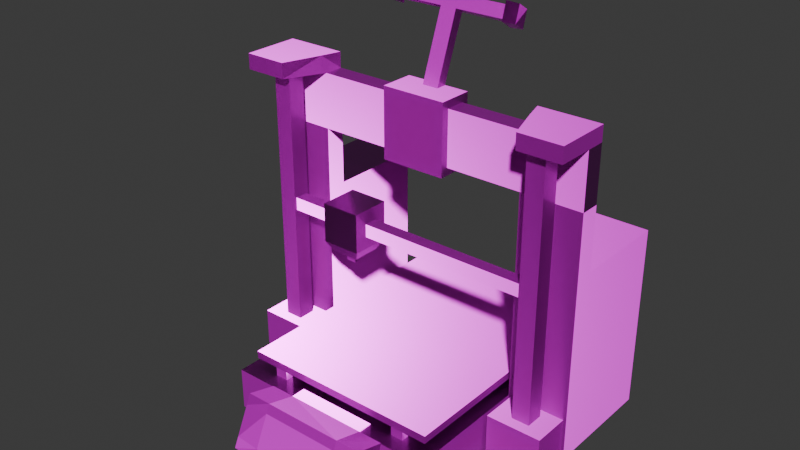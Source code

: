 # Source: 3d-printer-fdm.blend  (saved by Blender 5.0.119; exported with 4.5.12 LTS)
import bpy
from mathutils import Matrix  # noqa: F401  (used for matrix-valued properties, if any)

bpy.ops.wm.read_factory_settings(use_empty=True)
scene = bpy.context.scene
scene.name = 'Scene'

# ---- collections
col_collection = bpy.data.collections.new('Collection'); scene.collection.children.link(col_collection)

# ---- images (referenced by path relative to the original .blend; pixels are not part of the script)
import os
ASSET_DIR = os.environ.get("B2B_ASSET_DIR", "")  # directory of the original .blend (textures are referenced by path, not embedded)
HERE = os.path.dirname(os.path.abspath(__file__))  # packed textures are extracted next to this script under _unpacked/

def load_image(name, relpath, width, height, colorspace="sRGB"):
    """Load a texture the original file referenced (path relative to the .blend, or extracted next to this script)."""
    p = next((c for c in (os.path.join(HERE, relpath), os.path.join(ASSET_DIR, relpath)) if relpath and os.path.exists(c)), "")
    if p:
        img = bpy.data.images.load(p, check_existing=True)
        img.name = name
    else:  # same state as the original file: an image datablock whose file is absent (Cycles renders it pink)
        img = bpy.data.images.new(name, width, height)
        img.source = "FILE"
        img.filepath = "//" + (relpath or name)
    img.colorspace_settings.name = colorspace
    return img
img_3d_printer_fdm_worm_001_height_png = load_image('3d-printer-fdm_WORM.001_Height.png', 'textures/3d-printer-fdm/3d-printer-fdm_WORM.001_Height.png', 1024, 1024, 'Non-Color')
img_3d_printer_fdm_worm_001_basecolor_png = load_image('3d-printer-fdm_WORM.001_BaseColor.png', 'textures/3d-printer-fdm/3d-printer-fdm_WORM.001_BaseColor.png', 1024, 1024, 'sRGB')
img_3d_printer_fdm_worm_001_metallic_png = load_image('3d-printer-fdm_WORM.001_Metallic.png', 'textures/3d-printer-fdm/3d-printer-fdm_WORM.001_Metallic.png', 1024, 1024, 'Non-Color')
img_3d_printer_fdm_worm_001_roughness_png = load_image('3d-printer-fdm_WORM.001_Roughness.png', 'textures/3d-printer-fdm/3d-printer-fdm_WORM.001_Roughness.png', 1024, 1024, 'Non-Color')
img_3d_printer_fdm_worm_001_normal_png = load_image('3d-printer-fdm_WORM.001_Normal.png', 'textures/3d-printer-fdm/3d-printer-fdm_WORM.001_Normal.png', 1024, 1024, 'Non-Color')

# ---- materials (node trees are filled in below, after node groups)
mat_worm_001 = bpy.data.materials.new('WORM.001')
mat_worm_001.use_backface_culling_lightprobe_volume = False
mat_worm_001.use_transparent_shadow = False

# ---- material node trees
mat_worm_001.use_nodes = True; mat_worm_001.node_tree.nodes.clear()
_N = mat_worm_001.node_tree.nodes; _L = mat_worm_001.node_tree.links
n0 = _N.new('ShaderNodeBsdfPrincipled'); n0.name = 'Principled BSDF'; n0.location = (10, 300)
n0.distribution = 'GGX'
n0.subsurface_method = 'RANDOM_WALK_SKIN'
n0.inputs[3].default_value = 1.45
n0.inputs[27].default_value = (0.0, 0.0, 0.0, 1.0)
n0.inputs[28].default_value = 1.0
n1 = _N.new('ShaderNodeOutputMaterial'); n1.name = 'Material Output'; n1.location = (300, 300)
n2 = _N.new('ShaderNodeTexImage'); n2.name = 'Image Texture'; n2.location = (84, -876)
n2.label = 'Displacement'
n2.image = img_3d_printer_fdm_worm_001_height_png
n3 = _N.new('ShaderNodeDisplacement'); n3.name = 'Displacement'; n3.location = (110, -400)
n4 = _N.new('ShaderNodeTexImage'); n4.name = 'Image Texture.001'; n4.location = (84, -36)
n4.label = 'Base Color'
n4.image = img_3d_printer_fdm_worm_001_basecolor_png
n5 = _N.new('ShaderNodeTexImage'); n5.name = 'Image Texture.002'; n5.location = (84, -316)
n5.label = 'Metallic'
n5.image = img_3d_printer_fdm_worm_001_metallic_png
n6 = _N.new('ShaderNodeTexImage'); n6.name = 'Image Texture.003'; n6.location = (84, -596)
n6.label = 'Roughness'
n6.image = img_3d_printer_fdm_worm_001_roughness_png
n7 = _N.new('ShaderNodeTexImage'); n7.name = 'Image Texture.004'; n7.location = (84, -1156)
n7.label = 'Normal'
n7.image = img_3d_printer_fdm_worm_001_normal_png
n8 = _N.new('ShaderNodeNormalMap'); n8.name = 'Normal Map'; n8.location = (-240, -620)
n9 = _N.new('ShaderNodeMapping'); n9.name = 'Mapping'; n9.location = (229, -36)
n10 = _N.new('NodeReroute'); n10.name = 'Reroute'; n10.location = (34, -706)
n10.width = 14
n10.socket_idname = 'NodeSocketVector'
n11 = _N.new('ShaderNodeTexCoord'); n11.name = 'Texture Coordinate'; n11.location = (29, -36)
n12 = _N.new('NodeFrame'); n12.name = 'Frame'; n12.location = (-1269, 336)
n12.label = 'Mapping'
n12.width = 398
n13 = _N.new('NodeFrame'); n13.name = 'Frame.001'; n13.location = (-624, 536)
n13.label = 'Textures'
n13.width = 353
n2.parent = n13
n4.parent = n13
n5.parent = n13
n6.parent = n13
n7.parent = n13
n9.parent = n12
n10.parent = n13
n11.parent = n12
_L.new(n0.outputs[0], n1.inputs[0])
_L.new(n2.outputs[0], n3.inputs[0])
_L.new(n3.outputs[0], n1.inputs[2])
_L.new(n4.outputs[0], n0.inputs[0])
_L.new(n5.outputs[0], n0.inputs[1])
_L.new(n6.outputs[0], n0.inputs[2])
_L.new(n7.outputs[0], n8.inputs[1])
_L.new(n8.outputs[0], n0.inputs[5])
_L.new(n10.outputs[0], n4.inputs[0])
_L.new(n10.outputs[0], n5.inputs[0])
_L.new(n10.outputs[0], n6.inputs[0])
_L.new(n10.outputs[0], n2.inputs[0])
_L.new(n10.outputs[0], n7.inputs[0])
_L.new(n9.outputs[0], n10.inputs[0])
_L.new(n11.outputs[2], n9.inputs[0])
n1.is_active_output = True

# ---- world
world_world = bpy.data.worlds.new('World'); scene.world = world_world
world_world.use_nodes = True; world_world.node_tree.nodes.clear()
_N = world_world.node_tree.nodes; _L = world_world.node_tree.links
n0 = _N.new('ShaderNodeOutputWorld'); n0.name = 'World Output'; n0.location = (200, 100)
n1 = _N.new('ShaderNodeBackground'); n1.name = 'Background'; n1.location = (-200, 100)
n1.inputs[0].default_value = (0.05088, 0.05088, 0.05088, 1.0)
_L.new(n1.outputs[0], n0.inputs[0])
n0.is_active_output = True
world_world.color = (0.05088, 0.05088, 0.05088)
world_world.sun_shadow_jitter_overblur = 0.0

# ---- meshes
me_3d_printer_fdm_lod_1 = bpy.data.meshes.new('3d-Printer-FDM-LOD-1')
me_3d_printer_fdm_lod_1.from_pydata([(0.2767, 0.354, 0.1783), (0.2767, 0.354, 0.2147), (0.2469, 0.354, 0.1783), (0.2469, 0.354, 0.2147), (0.2767, -0.4566, 0.1783), (0.2469, -0.4566, 0.1783), (0.2767, -0.4566, 0.2147), (0.2469, -0.4566, 0.2147), (-0.2767, 0.354, 0.1783), (-0.2767, 0.354, 0.2147), (-0.2469, 0.354, 0.1783), (-0.2469, 0.354, 0.2147), (-0.2767, -0.4566, 0.1783), (-0.2469, -0.4566, 0.1783), (-0.2767, -0.4566, 0.2147), (-0.2469, -0.4566, 0.2147), (-0.2858, -0.4528, 0.1548), (-0.2858, -0.482, 0.1548), (-0.2378, -0.4528, 0.1548), (-0.2378, -0.482, 0.1548), (-0.2378, -0.482, 0.2279), (-0.2858, -0.482, 0.2279), (-0.2858, -0.4528, 0.2279), (-0.2378, -0.4528, 0.2279), (-0.2858, 0.3506, 0.2279), (-0.2858, 0.3812, 0.2279), (-0.2378, 0.3812, 0.2279), (-0.2858, 0.3812, 0.1548), (-0.2378, 0.3812, 0.1548), (-0.2378, 0.3506, 0.2279), (-0.2858, 0.3506, 0.1548), (-0.2378, 0.3506, 0.1548), (0.2858, 0.3506, 0.2279), (0.2858, 0.3812, 0.2279), (0.2378, 0.3812, 0.2279), (0.2858, 0.3812, 0.1548), (0.2378, 0.3812, 0.1548), (0.2378, 0.3506, 0.2279), (0.2858, 0.3506, 0.1548), (0.2378, 0.3506, 0.1548), (0.2858, -0.4528, 0.1548), (0.2858, -0.482, 0.1548), (0.2378, -0.4528, 0.1548), (0.2378, -0.482, 0.1548), (0.2378, -0.482, 0.2279), (0.2858, -0.482, 0.2279), (0.2858, -0.4528, 0.2279), (0.2378, -0.4528, 0.2279), (0.4062, 0.3847, 0.03676), (0.4062, 0.3847, 0.7295), (0.6371, 0.01525, 0.03676), (0.6371, 0.3847, 0.03676), (0.6371, 0.3847, 0.7295), (0.4062, 0.01525, 0.03676), (0.4062, 0.01525, 0.7295), (0.6371, 0.01525, 0.7295), (0.4062, -0.05855, 0.03676), (0.4062, -0.05855, 0.7295), (0.6371, -0.05855, 0.03676), (0.6371, -0.05855, 0.7295), (0.4062, 0.01525, 1.226), (0.6371, 0.01525, 1.226), (0.4276, -0.05767, 1.226), (0.6371, -0.05767, 1.226), (0.6371, 0.01525, 1.168), (0.6371, -0.05855, 1.168), (0.4062, -0.05855, 1.168), (0.4062, 0.01525, 1.168), (0.4755, -0.1999, 1.226), (0.6371, -0.1999, 1.226), (0.6371, -0.1999, 1.168), (0.4755, -0.1999, 1.168), (0.6371, -0.05855, 0.9628), (0.4062, -0.05855, 0.9628), (0.4062, 0.01525, 0.9628), (0.6371, 0.01525, 0.9628), (-0.2152, 0.1397, 1.466), (-0.2152, 0.1059, 1.486), (-0.2152, 0.1256, 1.422), (-0.2152, 0.09176, 1.442), (-0.03042, 0.1397, 1.466), (-0.03042, 0.1059, 1.486), (-0.03042, 0.1256, 1.422), (-0.03042, 0.09176, 1.442), (-0.03042, 0.03585, 1.181), (-0.03042, -0.003226, 1.181), (-0.1219, -0.05855, 1.168), (-0.1219, 0.01525, 1.168), (-0.1219, -0.05855, 0.9628), (-0.1219, 0.01525, 0.9628), (-0.6371, 0.01525, 0.9628), (-0.4062, 0.01525, 0.9628), (-0.4062, -0.05855, 0.9628), (-0.6371, -0.05855, 0.9628), (-0.4755, -0.1999, 1.168), (-0.6371, -0.1999, 1.168), (-0.6371, -0.1999, 1.226), (-0.4755, -0.1999, 1.226), (-0.4062, 0.01525, 1.168), (-0.4062, -0.05855, 1.168), (-0.3782, -0.482, 0.2279), (-0.3782, 0.4309, 0.2279), (0.3782, -0.482, 0.2279), (0.3782, 0.4309, 0.2279), (-0.3782, -0.482, 0.2567), (-0.3782, 0.4309, 0.2567), (0.3782, -0.482, 0.2567), (0.3782, 0.4309, 0.2567), (0.1219, 0.01525, 0.9628), (0.1219, -0.05855, 0.9628), (0.1219, 0.01525, 1.168), (0.1219, -0.05855, 1.168), (-0.6371, -0.05855, 1.168), (-0.6371, 0.01525, 1.168), (-0.6371, -0.05767, 1.226), (-0.4276, -0.05767, 1.226), (-0.6371, 0.01525, 1.226), (-0.4062, 0.01525, 1.226), (-0.6371, -0.05855, 0.7295), (-0.6371, -0.05855, 0.03676), (0.03042, -0.003226, 1.181), (0.03042, 0.03585, 1.181), (-0.4062, -0.05855, 0.7295), (-0.4062, -0.05855, 0.03676), (0.03042, 0.09176, 1.442), (0.03042, 0.1256, 1.422), (-0.6371, 0.01525, 0.7295), (-0.4062, 0.01525, 0.7295), (0.03042, 0.1059, 1.486), (0.03042, 0.1397, 1.466), (-0.4062, 0.01525, 0.03676), (-0.6371, 0.3847, 0.7295), (0.2152, 0.09176, 1.442), (0.2152, 0.1256, 1.422), (0.2152, 0.1059, 1.486), (0.2152, 0.1397, 1.466), (-0.6371, 0.3847, 0.03676), (-0.6371, 0.01525, 0.03676), (-0.4062, 0.3847, 0.7295), (-0.4062, 0.3847, 0.03676), (-0.2152, 0.08314, 1.436), (-0.2152, 0.1289, 1.407), (-0.2152, 0.1025, 1.501), (-0.2152, 0.1483, 1.472), (-0.265, 0.08466, 1.437), (-0.2652, 0.1283, 1.41), (-0.2652, 0.1032, 1.498), (-0.265, 0.1468, 1.471), (0.2152, 0.08314, 1.436), (0.2152, 0.1289, 1.407), (0.2152, 0.1025, 1.501), (0.2152, 0.1483, 1.472), (0.2652, 0.1032, 1.498), (0.265, 0.08466, 1.437), (0.2652, 0.1283, 1.41), (0.265, 0.1468, 1.471), (-0.2451, -0.6122, 0.04186), (-0.2451, -0.5585, 0.1569), (0.2451, -0.5585, 0.1569), (0.2451, -0.6122, 0.04186), (0.1521, -0.539, 0.1988), (-0.1521, -0.539, 0.1988), (-0.2451, -0.539, 0.1988), (0.2451, -0.539, 0.1988), (0.1521, -0.6317, 0.0), (-0.1521, -0.6317, 0.0), (-0.2451, -0.6317, 0.0), (0.2451, -0.6317, 0.0), (0.1521, -0.6628, 0.1953), (0.1521, -0.7165, 0.08027), (-0.1521, -0.6628, 0.1953), (-0.1521, -0.7165, 0.08027), (-0.2451, -0.714, 0.08566), (-0.2451, -0.6653, 0.19), (0.2451, -0.714, 0.08566), (0.2451, -0.6653, 0.19), (0.1521, -0.6477, 0.2279), (-0.1521, -0.6477, 0.2279), (-0.2451, -0.6477, 0.2279), (0.2451, -0.6477, 0.2279), (0.1521, -0.7317, 0.04773), (-0.1521, -0.7317, 0.04773), (-0.2451, -0.7317, 0.04773), (0.2451, -0.7317, 0.04773), (0.319, -0.5363, 0.0008372), (0.319, -0.5363, 0.05084), (0.319, -0.4863, 0.0008372), (0.319, -0.4863, 0.05084), (0.369, -0.5363, 0.0008372), (0.369, -0.5363, 0.05084), (0.369, -0.4863, 0.0008372), (0.369, -0.4863, 0.05084), (-0.319, -0.5363, 0.0008372), (-0.319, -0.5363, 0.05084), (-0.319, -0.4863, 0.0008372), (-0.319, -0.4863, 0.05084), (-0.369, -0.5363, 0.0008372), (-0.369, -0.5363, 0.05084), (-0.369, -0.4863, 0.0008372), (-0.369, -0.4863, 0.05084), (0.319, 0.4274, 0.0008372), (0.319, 0.4274, 0.05084), (0.319, 0.3774, 0.0008372), (0.319, 0.3774, 0.05084), (0.369, 0.4274, 0.0008372), (0.369, 0.4274, 0.05084), (0.369, 0.3774, 0.0008372), (0.369, 0.3774, 0.05084), (-0.319, 0.4274, 0.0008372), (-0.319, 0.4274, 0.05084), (-0.319, 0.3774, 0.0008372), (-0.319, 0.3774, 0.05084), (-0.369, 0.4274, 0.0008372), (-0.369, 0.4274, 0.05084), (-0.369, 0.3774, 0.0008372), (-0.369, 0.3774, 0.05084), (0.4062, -0.539, 0.03676), (-0.4062, -0.539, 0.1949), (0.4062, -0.539, 0.1949), (-0.4062, 0.4309, 0.03676), (0.4062, 0.4309, 0.03676), (-0.4062, 0.4309, 0.1949), (0.4062, 0.4309, 0.1949), (-0.4062, -0.539, 0.03676), (0.1521, -0.485, 0.1988), (-0.1521, -0.485, 0.1988), (0.1521, -0.485, 0.0), (-0.1521, -0.485, 0.0), (-0.5554, -0.1575, 0.1669), (-0.5554, -0.1575, 1.187), (-0.5554, -0.08996, 0.1669), (-0.5554, -0.08996, 1.187), (-0.4879, -0.1575, 0.1669), (-0.4879, -0.1575, 1.187), (-0.4879, -0.08996, 0.1669), (-0.4879, -0.08996, 1.187), (0.5554, -0.1575, 0.1669), (0.5554, -0.1575, 1.187), (0.5554, -0.08996, 0.1669), (0.5554, -0.08996, 1.187), (0.4879, -0.1575, 0.1669), (0.4879, -0.1575, 1.187), (0.4879, -0.08996, 0.1669), (0.4879, -0.08996, 1.187), (-0.4976, -0.1485, 0.6519), (0.4976, -0.1485, 0.6519), (-0.4976, -0.09894, 0.6519), (0.4976, -0.09894, 0.6519), (-0.4976, -0.1485, 0.7015), (0.4976, -0.1485, 0.7015), (-0.4976, -0.09894, 0.7015), (0.4976, -0.09894, 0.7015), (-0.3029, -0.1976, 0.606), (-0.3029, -0.1976, 0.7538), (-0.3029, -0.04983, 0.606), (-0.3029, -0.04983, 0.7538), (-0.1551, -0.1976, 0.606), (-0.1551, -0.1976, 0.7538), (-0.1551, -0.04983, 0.606), (-0.1551, -0.04983, 0.7538), (-0.2479, -0.1016, 0.57), (-0.2479, -0.1459, 0.57), (-0.2101, -0.1016, 0.57), (-0.2101, -0.1459, 0.57), (-0.2807, -0.072, 0.5665), (-0.2807, -0.1755, 0.5665), (-0.1772, -0.072, 0.5665), (-0.1772, -0.1755, 0.5665), (-0.2479, -0.1016, 0.5307), (-0.2479, -0.1459, 0.5307), (-0.2101, -0.1016, 0.5307), (-0.2101, -0.1459, 0.5307), (0.6256, -0.1999, 0.04946), (0.4177, -0.1999, 0.04946), (0.4177, -0.1999, 0.1949), (0.6256, -0.1999, 0.1949), (0.4177, 0.01525, 0.04946), (0.6256, 0.01525, 0.04946), (0.6256, 0.01525, 0.1949), (0.4177, 0.01525, 0.1949), (0.1521, -0.5699, 0.1325), (0.1521, -0.6008, 0.06626), (-0.1521, -0.5699, 0.1325), (-0.1521, -0.6008, 0.06626), (0.1521, -0.485, 0.1325), (0.1521, -0.485, 0.06626), (-0.1521, -0.485, 0.1325), (-0.1521, -0.485, 0.06626), (-0.6256, -0.1999, 0.04946), (-0.4177, -0.1999, 0.04946), (-0.4177, -0.1999, 0.1949), (-0.6256, -0.1999, 0.1949), (-0.4177, 0.01525, 0.04946), (-0.6256, 0.01525, 0.04946), (-0.6256, 0.01525, 0.1949), (-0.4177, 0.01525, 0.1949), (-0.1219, -0.08683, 1.197), (0.1219, -0.08683, 1.197), (-0.1219, 0.04353, 0.9345), (0.1219, 0.04353, 0.9345), (0.1219, -0.08683, 0.9345), (-0.1219, -0.08683, 0.9345), (-0.1219, 0.04353, 1.197), (0.1219, 0.04353, 1.197)], [], [(0, 1, 6, 4), (3, 7, 6, 1), (3, 2, 5, 7), (2, 0, 4, 5), (8, 12, 14, 9), (11, 9, 14, 15), (11, 15, 13, 10), (10, 13, 12, 8), (18, 19, 17, 16), (23, 20, 19, 18), (16, 17, 21, 22), (22, 23, 18, 16), (27, 30, 24, 25), (26, 29, 31, 28), (28, 31, 30, 27), (24, 30, 31, 29), (35, 33, 32, 38), (34, 36, 39, 37), (36, 35, 38, 39), (32, 37, 39, 38), (42, 40, 41, 43), (47, 42, 43, 44), (40, 46, 45, 41), (46, 40, 42, 47), (43, 41, 45, 44), (19, 20, 21, 17), (36, 34, 33, 35), (28, 27, 25, 26), (61, 60, 62, 63), (51, 52, 55, 50), (48, 49, 52, 51), (48, 51, 50, 53), (50, 55, 59, 58), (279, 274, 275, 278), (65, 70, 71, 66), (58, 56, 53, 50), (274, 273, 272, 275), (273, 276, 277, 272), (73, 72, 65, 66), (54, 53, 56, 57), (277, 278, 275, 272), (74, 67, 64, 75), (279, 276, 273, 274), (65, 64, 61, 63), (55, 54, 74, 75), (62, 66, 71, 68), (67, 66, 62, 60), (63, 62, 68, 69), (70, 69, 68, 71), (57, 59, 72, 73), (72, 75, 64, 65), (65, 63, 69, 70), (59, 55, 75, 72), (54, 57, 73, 74), (64, 67, 60, 61), (129, 80, 81, 128), (124, 128, 81, 83), (131, 126, 127, 138), (138, 127, 130, 139), (83, 79, 78, 82), (81, 77, 79, 83), (80, 76, 77, 81), (125, 82, 80, 129), (82, 78, 76, 80), (121, 84, 82, 125), (66, 99, 92, 73), (74, 91, 98, 67), (56, 58, 59, 57), (100, 101, 103, 102), (100, 104, 105, 101), (104, 100, 102, 106), (105, 107, 103, 101), (106, 102, 103, 107), (107, 105, 104, 106), (73, 92, 91, 74), (123, 122, 118, 119), (66, 67, 98, 99), (113, 116, 117, 98), (127, 91, 92, 122), (118, 93, 90, 126), (121, 125, 124, 120), (112, 95, 96, 114), (93, 112, 113, 90), (125, 129, 135, 133), (122, 92, 93, 118), (95, 94, 97, 96), (120, 124, 83, 85), (114, 96, 97, 115), (98, 117, 115, 99), (115, 97, 94, 99), (129, 128, 134, 135), (128, 124, 132, 134), (124, 125, 133, 132), (126, 90, 91, 127), (112, 114, 116, 113), (91, 90, 113, 98), (141, 143, 142, 140), (143, 141, 145, 147), (145, 144, 146, 147), (142, 143, 147, 146), (140, 142, 146, 144), (141, 140, 144, 145), (149, 148, 150, 151), (150, 148, 153, 152), (153, 154, 155, 152), (151, 150, 152, 155), (149, 151, 155, 154), (148, 149, 154, 153), (49, 48, 53, 54), (127, 122, 123, 130), (157, 173, 178, 162), (159, 174, 183, 167), (161, 177, 176, 160), (163, 179, 175, 158), (156, 172, 173, 157), (164, 180, 181, 165), (158, 175, 174, 159), (166, 182, 172, 156), (168, 176, 177, 170), (171, 181, 180, 169), (161, 160, 224, 225), (169, 168, 170, 171), (184, 185, 187, 186), (186, 187, 191, 190), (190, 191, 189, 188), (188, 189, 185, 184), (186, 190, 188, 184), (191, 187, 185, 189), (192, 194, 195, 193), (194, 198, 199, 195), (198, 196, 197, 199), (196, 192, 193, 197), (194, 192, 196, 198), (199, 197, 193, 195), (200, 202, 203, 201), (202, 206, 207, 203), (206, 204, 205, 207), (204, 200, 201, 205), (202, 200, 204, 206), (207, 205, 201, 203), (208, 209, 211, 210), (210, 211, 215, 214), (214, 215, 213, 212), (212, 213, 209, 208), (210, 214, 212, 208), (215, 211, 209, 213), (223, 216, 218, 217), (219, 223, 217, 221), (220, 219, 221, 222), (216, 220, 222, 218), (217, 218, 222, 221), (223, 219, 220, 216), (287, 285, 226, 227), (164, 165, 227, 226), (281, 164, 226, 285), (282, 161, 225, 286), (228, 229, 231, 230), (230, 231, 235, 234), (234, 235, 233, 232), (232, 233, 229, 228), (236, 238, 239, 237), (238, 242, 243, 239), (242, 240, 241, 243), (240, 236, 237, 241), (244, 246, 247, 245), (246, 250, 251, 247), (250, 248, 249, 251), (248, 244, 245, 249), (252, 253, 255, 254), (254, 255, 259, 258), (258, 259, 257, 256), (256, 257, 253, 252), (252, 254, 264, 265), (259, 255, 253, 257), (262, 263, 271, 270), (258, 256, 267, 266), (256, 252, 265, 267), (254, 258, 266, 264), (264, 266, 267, 265), (268, 270, 271, 269), (261, 260, 268, 269), (263, 261, 269, 271), (260, 262, 270, 268), (52, 49, 54, 55), (92, 99, 112, 93), (84, 85, 83, 82), (119, 137, 130, 123), (112, 99, 94, 95), (137, 119, 118, 126), (139, 130, 137, 136), (139, 136, 131, 138), (136, 137, 126, 131), (116, 114, 115, 117), (174, 169, 180, 183), (168, 169, 174, 175), (168, 175, 179, 176), (176, 179, 163, 160), (177, 178, 173, 170), (170, 173, 172, 171), (182, 181, 171, 172), (165, 181, 182, 166), (177, 161, 162, 178), (183, 180, 164, 167), (165, 283, 287, 227), (283, 282, 286, 287), (160, 280, 284, 224), (280, 281, 285, 284), (225, 224, 284, 286), (286, 284, 285, 287), (167, 164, 281, 159), (159, 281, 280, 158), (158, 280, 160, 163), (166, 156, 283, 165), (156, 157, 282, 283), (157, 162, 161, 282), (295, 294, 291, 290), (290, 291, 288, 289), (289, 288, 293, 292), (293, 288, 291, 294), (295, 290, 289, 292), (300, 301, 298, 299), (297, 303, 302, 296), (297, 296, 301, 300), (299, 298, 302, 303), (89, 87, 302, 298), (87, 86, 296, 302), (111, 110, 303, 297), (88, 89, 298, 301), (109, 111, 297, 300), (110, 108, 299, 303), (86, 88, 301, 296), (108, 109, 300, 299)])
_uv = me_3d_printer_fdm_lod_1.uv_layers.new(name='UVMap')
_uv.uv.foreach_set('vector', [0.6278, 0.3685, 0.6205, 0.3685, 0.6205, 0.2058, 0.6278, 0.2058, 0.6643, 0.5418, 0.6643, 0.3791, 0.6703, 0.3791, 0.6703, 0.5418, 0.6643, 0.5418, 0.657, 0.5418, 0.657, 0.3791, 0.6643, 0.3791, 0.6338, 0.3685, 0.6278, 0.3685, 0.6278, 0.2058, 0.6338, 0.2058, 0.691, 0.5418, 0.691, 0.3791, 0.6983, 0.3791, 0.6983, 0.5418, 0.677, 0.5418, 0.671, 0.5418, 0.671, 0.3791, 0.677, 0.3791, 0.677, 0.5418, 0.677, 0.3791, 0.6843, 0.3791, 0.6843, 0.5418, 0.685, 0.5418, 0.685, 0.3791, 0.691, 0.3791, 0.691, 0.5418, 0.2797, 0.7119, 0.2851, 0.7089, 0.2932, 0.7127, 0.288, 0.7162, 0.2789, 0.6967, 0.285, 0.6964, 0.2851, 0.7089, 0.2797, 0.7119, 0.288, 0.7162, 0.2932, 0.7127, 0.2966, 0.7284, 0.2904, 0.7298, 0.2904, 0.7298, 0.2776, 0.7298, 0.2797, 0.7119, 0.288, 0.7162, 0.5911, 0.7281, 0.5865, 0.7241, 0.5884, 0.7105, 0.5962, 0.7124, 0.5836, 0.7446, 0.5759, 0.7441, 0.5786, 0.7283, 0.5832, 0.732, 0.5832, 0.732, 0.5786, 0.7283, 0.5865, 0.7241, 0.5911, 0.7281, 0.5884, 0.7105, 0.5865, 0.7241, 0.5786, 0.7283, 0.5759, 0.711, 0.7283, 0.1136, 0.7232, 0.09784, 0.731, 0.096, 0.7328, 0.1095, 0.7358, 0.1301, 0.7361, 0.1175, 0.7408, 0.1138, 0.7434, 0.1296, 0.7361, 0.1175, 0.7283, 0.1136, 0.7328, 0.1095, 0.7408, 0.1138, 0.731, 0.096, 0.7434, 0.0965, 0.7408, 0.1138, 0.7328, 0.1095, 0.731, 0.5466, 0.7393, 0.5424, 0.7446, 0.5458, 0.7364, 0.5496, 0.7302, 0.5618, 0.731, 0.5466, 0.7364, 0.5496, 0.7363, 0.5621, 0.7393, 0.5424, 0.7417, 0.5288, 0.7479, 0.5301, 0.7446, 0.5458, 0.7417, 0.5288, 0.7393, 0.5424, 0.731, 0.5466, 0.7289, 0.5288, 0.7364, 0.5496, 0.7446, 0.5458, 0.7462, 0.561, 0.7363, 0.5621, 0.2851, 0.7089, 0.285, 0.6964, 0.2949, 0.6975, 0.2932, 0.7127, 0.7361, 0.1175, 0.7358, 0.1301, 0.726, 0.1286, 0.7283, 0.1136, 0.5832, 0.732, 0.5911, 0.7281, 0.5934, 0.7431, 0.5836, 0.7446, 0.7532, 0.0836, 0.7068, 0.08359, 0.7111, 0.06896, 0.7532, 0.06896, 0.1394, 0.1862, 0.1394, 0.04718, 0.2136, 0.04718, 0.2136, 0.1862, 0.1394, 0.2326, 0.000365, 0.2326, 0.000365, 0.1862, 0.1394, 0.1862, 0.1394, 0.2326, 0.1394, 0.1862, 0.2136, 0.1862, 0.2136, 0.2326, 0.2136, 0.1862, 0.2136, 0.04718, 0.2284, 0.04718, 0.2284, 0.1862, 0.699, 0.528, 0.699, 0.4848, 0.7407, 0.4848, 0.7407, 0.528, 0.7531, 0.0003649, 0.7531, 0.02874, 0.7207, 0.02875, 0.7068, 0.0003752, 0.2284, 0.1862, 0.2284, 0.2326, 0.2136, 0.2326, 0.2136, 0.1862, 0.4521, 0.6398, 0.4521, 0.669, 0.4104, 0.669, 0.4104, 0.6398, 0.4521, 0.669, 0.4521, 0.7122, 0.4104, 0.7122, 0.4104, 0.669, 0.4564, 0.4255, 0.4564, 0.3791, 0.4977, 0.3791, 0.4977, 0.4255, 0.2136, 0.3716, 0.2136, 0.2326, 0.2284, 0.2326, 0.2284, 0.3716, 0.7033, 0.6724, 0.7325, 0.6724, 0.7325, 0.7155, 0.7033, 0.7155, 0.5538, 0.4255, 0.5125, 0.4255, 0.5125, 0.3791, 0.5538, 0.3791, 0.7325, 0.6277, 0.7033, 0.6277, 0.7033, 0.5845, 0.7325, 0.5845, 0.7648, 0.06879, 0.7648, 0.0836, 0.7532, 0.0836, 0.7532, 0.06896, 0.6006, 0.3791, 0.6006, 0.4255, 0.5538, 0.4255, 0.5538, 0.3791, 0.7111, 0.06896, 0.699, 0.06645, 0.7096, 0.03671, 0.7207, 0.04042, 0.6955, 0.08084, 0.699, 0.06645, 0.7111, 0.06896, 0.7068, 0.08359, 0.7532, 0.06896, 0.7111, 0.06896, 0.7207, 0.04042, 0.7532, 0.04041, 0.7531, 0.02874, 0.7532, 0.04041, 0.7207, 0.04042, 0.7207, 0.02875, 0.6484, 0.326, 0.6947, 0.326, 0.6947, 0.3728, 0.6484, 0.3728, 0.7076, 0.096, 0.7224, 0.096, 0.7224, 0.1373, 0.7076, 0.1373, 0.7648, 0.06879, 0.7532, 0.06896, 0.7532, 0.04041, 0.7648, 0.04041, 0.2284, 0.04718, 0.2136, 0.04718, 0.2136, 0.0003649, 0.2284, 0.0003649, 0.2136, 0.3716, 0.2284, 0.3716, 0.2284, 0.4185, 0.2136, 0.4185, 0.7532, 0.09527, 0.7068, 0.09526, 0.7068, 0.08359, 0.7532, 0.0836, 0.5088, 0.6949, 0.4989, 0.702, 0.4943, 0.6956, 0.5043, 0.6885, 0.4989, 0.681, 0.5043, 0.6885, 0.4943, 0.6956, 0.4889, 0.6881, 0.2755, 0.6594, 0.2755, 0.7335, 0.2291, 0.7335, 0.2291, 0.6594, 0.1394, 0.6284, 0.2136, 0.6284, 0.2136, 0.7674, 0.1394, 0.7674, 0.7069, 0.1516, 0.7033, 0.1885, 0.6955, 0.1878, 0.6991, 0.1509, 0.4943, 0.6956, 0.4642, 0.7172, 0.4588, 0.7097, 0.4889, 0.6881, 0.4989, 0.702, 0.4688, 0.7236, 0.4642, 0.7172, 0.4943, 0.6956, 0.5142, 0.7024, 0.5043, 0.7095, 0.4989, 0.702, 0.5088, 0.6949, 0.5043, 0.7095, 0.4742, 0.7311, 0.4688, 0.7236, 0.4989, 0.702, 0.5444, 0.7445, 0.5344, 0.7516, 0.5043, 0.7095, 0.5142, 0.7024, 0.4977, 0.4255, 0.4977, 0.5885, 0.4564, 0.5885, 0.4564, 0.4255, 0.5538, 0.4255, 0.5538, 0.5885, 0.5125, 0.5885, 0.5125, 0.4255, 0.6484, 0.187, 0.6947, 0.187, 0.6947, 0.326, 0.6484, 0.326, 0.4622, 0.1836, 0.4622, 0.000365, 0.614, 0.000365, 0.614, 0.1836, 0.4564, 0.1894, 0.4622, 0.1894, 0.4622, 0.3726, 0.4564, 0.3726, 0.4622, 0.1894, 0.4622, 0.1836, 0.614, 0.1836, 0.614, 0.1894, 0.4622, 0.3726, 0.614, 0.3726, 0.614, 0.3784, 0.4622, 0.3784, 0.614, 0.1894, 0.6198, 0.1894, 0.6198, 0.3726, 0.614, 0.3726, 0.614, 0.3726, 0.4622, 0.3726, 0.4622, 0.1894, 0.614, 0.1894, 0.2284, 0.4185, 0.2284, 0.5815, 0.2136, 0.5815, 0.2136, 0.4185, 0.6947, 0.000365, 0.6947, 0.1394, 0.6484, 0.1394, 0.6484, 0.000365, 0.4977, 0.4255, 0.5125, 0.4255, 0.5125, 0.5885, 0.4977, 0.5885, 0.6462, 0.3454, 0.6345, 0.3454, 0.6345, 0.299, 0.6462, 0.299, 0.2136, 0.6284, 0.2136, 0.5815, 0.2284, 0.5815, 0.2284, 0.6284, 0.2284, 0.9528, 0.2284, 0.9996, 0.2136, 0.9996, 0.2136, 0.9528, 0.646, 0.209, 0.6424, 0.2606, 0.6345, 0.2614, 0.6388, 0.2058, 0.6955, 0.2577, 0.6955, 0.2293, 0.7072, 0.2293, 0.7071, 0.2579, 0.2924, 0.6544, 0.2924, 0.6957, 0.2776, 0.6957, 0.2776, 0.6544, 0.5142, 0.7024, 0.5088, 0.6949, 0.539, 0.6733, 0.5444, 0.6808, 0.6947, 0.1394, 0.6947, 0.1862, 0.6484, 0.1862, 0.6484, 0.1394, 0.7072, 0.2176, 0.7396, 0.2177, 0.7396, 0.2293, 0.7072, 0.2293, 0.4664, 0.6356, 0.4989, 0.681, 0.4889, 0.6881, 0.4564, 0.6427, 0.7071, 0.2579, 0.7072, 0.2293, 0.7396, 0.2293, 0.7492, 0.2579, 0.7648, 0.2698, 0.7535, 0.2725, 0.7492, 0.2579, 0.7613, 0.2554, 0.7492, 0.2579, 0.7396, 0.2293, 0.7507, 0.2256, 0.7613, 0.2554, 0.5088, 0.6949, 0.5043, 0.6885, 0.5344, 0.6669, 0.539, 0.6733, 0.5043, 0.6885, 0.4989, 0.681, 0.529, 0.6594, 0.5344, 0.6669, 0.6345, 0.2614, 0.6424, 0.2606, 0.646, 0.2975, 0.6382, 0.2983, 0.6006, 0.6349, 0.5538, 0.6349, 0.5538, 0.5885, 0.6006, 0.5885, 0.6955, 0.2577, 0.7071, 0.2579, 0.7071, 0.2725, 0.6955, 0.2725, 0.5538, 0.5885, 0.5538, 0.6349, 0.5125, 0.6349, 0.5125, 0.5885, 0.7429, 0.3994, 0.7416, 0.4125, 0.7372, 0.4009, 0.7402, 0.3987, 0.7416, 0.4125, 0.7429, 0.3994, 0.7517, 0.3898, 0.7561, 0.4086, 0.7517, 0.3898, 0.7394, 0.3938, 0.7252, 0.3953, 0.7324, 0.3791, 0.7372, 0.4009, 0.7416, 0.4125, 0.7252, 0.4122, 0.7252, 0.3953, 0.7402, 0.3987, 0.7372, 0.4009, 0.7252, 0.3953, 0.7394, 0.3938, 0.7429, 0.3994, 0.7402, 0.3987, 0.7394, 0.3938, 0.7517, 0.3898, 0.721, 0.7293, 0.7183, 0.73, 0.7152, 0.7278, 0.7197, 0.7163, 0.7152, 0.7278, 0.7183, 0.73, 0.7175, 0.735, 0.7033, 0.7334, 0.7175, 0.735, 0.7298, 0.739, 0.7105, 0.7496, 0.7033, 0.7334, 0.7197, 0.7163, 0.7152, 0.7278, 0.7033, 0.7334, 0.7033, 0.7166, 0.721, 0.7293, 0.7197, 0.7163, 0.7342, 0.7201, 0.7298, 0.739, 0.7183, 0.73, 0.721, 0.7293, 0.7298, 0.739, 0.7175, 0.735, 0.1394, 0.3716, 0.1394, 0.2326, 0.2136, 0.2326, 0.2136, 0.3716, 0.2136, 0.6284, 0.2284, 0.6284, 0.2284, 0.7674, 0.2136, 0.7674, 0.3263, 0.5994, 0.3351, 0.5956, 0.3357, 0.5994, 0.331, 0.6019, 0.4199, 0.5921, 0.4103, 0.587, 0.4134, 0.5836, 0.4188, 0.5868, 0.3319, 0.6214, 0.3458, 0.6018, 0.3952, 0.6027, 0.4087, 0.6255, 0.4106, 0.6035, 0.4058, 0.6007, 0.4066, 0.5967, 0.4158, 0.601, 0.3227, 0.5909, 0.3318, 0.5864, 0.3351, 0.5956, 0.3263, 0.5994, 0.4084, 0.5384, 0.4084, 0.5655, 0.3341, 0.5655, 0.3341, 0.5384, 0.4158, 0.601, 0.4066, 0.5967, 0.4103, 0.587, 0.4199, 0.5921, 0.3238, 0.5859, 0.3289, 0.5831, 0.3318, 0.5864, 0.3227, 0.5909, 0.3948, 0.5967, 0.3952, 0.6027, 0.3458, 0.6018, 0.3464, 0.596, 0.3405, 0.5741, 0.3341, 0.5655, 0.4084, 0.5655, 0.4016, 0.574, 0.3319, 0.6214, 0.4087, 0.6255, 0.408, 0.6391, 0.3312, 0.635, 0.699, 0.3791, 0.7245, 0.3791, 0.7245, 0.4402, 0.699, 0.4402, 0.7277, 0.148, 0.7277, 0.1581, 0.7177, 0.1581, 0.7177, 0.148, 0.7076, 0.1581, 0.7177, 0.1581, 0.7177, 0.1681, 0.7076, 0.1681, 0.7177, 0.1781, 0.7177, 0.1681, 0.7277, 0.1681, 0.7277, 0.1781, 0.7377, 0.1681, 0.7277, 0.1681, 0.7277, 0.1581, 0.7377, 0.1581, 0.7177, 0.148, 0.7177, 0.138, 0.7277, 0.138, 0.7277, 0.148, 0.7177, 0.1681, 0.7177, 0.1581, 0.7277, 0.1581, 0.7277, 0.1681, 0.667, 0.5526, 0.6771, 0.5526, 0.6771, 0.5626, 0.667, 0.5626, 0.6871, 0.5626, 0.6871, 0.5727, 0.6771, 0.5727, 0.6771, 0.5626, 0.6771, 0.5827, 0.667, 0.5827, 0.667, 0.5727, 0.6771, 0.5727, 0.657, 0.5727, 0.657, 0.5626, 0.667, 0.5626, 0.667, 0.5727, 0.6771, 0.5526, 0.667, 0.5526, 0.667, 0.5426, 0.6771, 0.5426, 0.6771, 0.5727, 0.667, 0.5727, 0.667, 0.5626, 0.6771, 0.5626, 0.4204, 0.723, 0.4305, 0.723, 0.4305, 0.733, 0.4204, 0.733, 0.4405, 0.733, 0.4405, 0.743, 0.4305, 0.743, 0.4305, 0.733, 0.4305, 0.7531, 0.4204, 0.7531, 0.4204, 0.743, 0.4305, 0.743, 0.4104, 0.743, 0.4104, 0.733, 0.4204, 0.733, 0.4204, 0.743, 0.4305, 0.723, 0.4204, 0.723, 0.4204, 0.7129, 0.4305, 0.7129, 0.4305, 0.743, 0.4204, 0.743, 0.4204, 0.733, 0.4305, 0.733, 0.5652, 0.7206, 0.5652, 0.7306, 0.5551, 0.7306, 0.5551, 0.7206, 0.5451, 0.7306, 0.5551, 0.7306, 0.5551, 0.7406, 0.5451, 0.7406, 0.5551, 0.7507, 0.5551, 0.7406, 0.5652, 0.7406, 0.5652, 0.7507, 0.5752, 0.7406, 0.5652, 0.7406, 0.5652, 0.7306, 0.5752, 0.7306, 0.5551, 0.7206, 0.5551, 0.7105, 0.5652, 0.7105, 0.5652, 0.7206, 0.5551, 0.7406, 0.5551, 0.7306, 0.5652, 0.7306, 0.5652, 0.7406, 0.4239, 0.2585, 0.2609, 0.2585, 0.2609, 0.2268, 0.4239, 0.2268, 0.4557, 0.03212, 0.4557, 0.2268, 0.4239, 0.2268, 0.4239, 0.03212, 0.2609, 0.000365, 0.4239, 0.000365, 0.4239, 0.03212, 0.2609, 0.03212, 0.2291, 0.2268, 0.2291, 0.03212, 0.2609, 0.03212, 0.2609, 0.2268, 0.4239, 0.2268, 0.2609, 0.2268, 0.2609, 0.03212, 0.4239, 0.03212, 0.4239, 0.2585, 0.4239, 0.4532, 0.2609, 0.4532, 0.2609, 0.2585, 0.3341, 0.4863, 0.4084, 0.4863, 0.4084, 0.5025, 0.3341, 0.5025, 0.4084, 0.5384, 0.3341, 0.5384, 0.3341, 0.5025, 0.4084, 0.5025, 0.4367, 0.4863, 0.4443, 0.5025, 0.4084, 0.5025, 0.4084, 0.4863, 0.3133, 0.4702, 0.3209, 0.454, 0.3341, 0.454, 0.3341, 0.4702, 0.6477, 0.000365, 0.6477, 0.205, 0.6341, 0.205, 0.6341, 0.000365, 0.6341, 0.000365, 0.6341, 0.205, 0.6205, 0.205, 0.6205, 0.000365, 0.6562, 0.3791, 0.6562, 0.5838, 0.6427, 0.5838, 0.6427, 0.3791, 0.6427, 0.3791, 0.6427, 0.5838, 0.6291, 0.5838, 0.6291, 0.3791, 0.6013, 0.3791, 0.6149, 0.3791, 0.6149, 0.5838, 0.6013, 0.5838, 0.6149, 0.3791, 0.6284, 0.3791, 0.6284, 0.5838, 0.6149, 0.5838, 0.2291, 0.454, 0.2427, 0.454, 0.2427, 0.6586, 0.2291, 0.6586, 0.2427, 0.454, 0.2562, 0.454, 0.2562, 0.6586, 0.2427, 0.6586, 0.2876, 0.6537, 0.2776, 0.6537, 0.2776, 0.454, 0.2876, 0.454, 0.2769, 0.6537, 0.2669, 0.6537, 0.2669, 0.454, 0.2769, 0.454, 0.2669, 0.6537, 0.257, 0.6537, 0.257, 0.454, 0.2669, 0.454, 0.2975, 0.6537, 0.2876, 0.6537, 0.2876, 0.454, 0.2975, 0.454, 0.3677, 0.6818, 0.3887, 0.6608, 0.4097, 0.6818, 0.3887, 0.7027, 0.3887, 0.7093, 0.4097, 0.7303, 0.3887, 0.7512, 0.3677, 0.7303, 0.3612, 0.7303, 0.3402, 0.7512, 0.3192, 0.7303, 0.3402, 0.7093, 0.3402, 0.7027, 0.3192, 0.6818, 0.3402, 0.6608, 0.3612, 0.6818, 0.3677, 0.6818, 0.3887, 0.7027, 0.3791, 0.706, 0.3644, 0.6913, 0.2982, 0.6608, 0.3192, 0.6398, 0.3402, 0.6608, 0.3192, 0.6818, 0.7128, 0.3463, 0.7128, 0.3652, 0.7046, 0.3567, 0.7049, 0.3553, 0.3612, 0.7303, 0.3402, 0.7093, 0.3498, 0.706, 0.3644, 0.7207, 0.3402, 0.7027, 0.3612, 0.6818, 0.3644, 0.6913, 0.3498, 0.706, 0.3887, 0.7093, 0.3677, 0.7303, 0.3644, 0.7207, 0.3791, 0.706, 0.3791, 0.706, 0.3644, 0.7207, 0.3498, 0.706, 0.3644, 0.6913, 0.7037, 0.3549, 0.7049, 0.3553, 0.7046, 0.3567, 0.7034, 0.3563, 0.6955, 0.3653, 0.6955, 0.3464, 0.7037, 0.3549, 0.7034, 0.3563, 0.7128, 0.3652, 0.6955, 0.3653, 0.7034, 0.3563, 0.7046, 0.3567, 0.6955, 0.3464, 0.7128, 0.3463, 0.7049, 0.3553, 0.7037, 0.3549, 0.5914, 0.7098, 0.5451, 0.7098, 0.5451, 0.6356, 0.5914, 0.6356, 0.4564, 0.5885, 0.4977, 0.5885, 0.4977, 0.6349, 0.4564, 0.6349, 0.6955, 0.09924, 0.7026, 0.096, 0.7069, 0.1516, 0.6991, 0.1509, 0.2284, 0.8138, 0.2136, 0.8138, 0.2136, 0.7674, 0.2284, 0.7674, 0.7072, 0.1893, 0.7535, 0.1893, 0.7396, 0.2177, 0.7072, 0.2176, 0.2136, 0.8138, 0.2284, 0.8138, 0.2284, 0.9528, 0.2136, 0.9528, 0.1394, 0.7674, 0.2136, 0.7674, 0.2136, 0.8138, 0.1394, 0.8138, 0.1394, 0.7674, 0.1394, 0.8138, 0.0003653, 0.8138, 0.0003652, 0.7674, 0.1394, 0.8138, 0.2136, 0.8138, 0.2136, 0.9528, 0.1394, 0.9528, 0.7071, 0.2725, 0.7071, 0.2579, 0.7492, 0.2579, 0.7535, 0.2725, 0.4103, 0.587, 0.4016, 0.574, 0.4084, 0.5655, 0.4134, 0.5836, 0.3948, 0.5967, 0.4016, 0.574, 0.4103, 0.587, 0.4066, 0.5967, 0.3948, 0.5967, 0.4066, 0.5967, 0.4058, 0.6007, 0.3952, 0.6027, 0.3952, 0.6027, 0.4058, 0.6007, 0.4106, 0.6035, 0.4087, 0.6255, 0.3458, 0.6018, 0.3357, 0.5994, 0.3351, 0.5956, 0.3464, 0.596, 0.3464, 0.596, 0.3351, 0.5956, 0.3318, 0.5864, 0.3405, 0.5741, 0.3289, 0.5831, 0.3341, 0.5655, 0.3405, 0.5741, 0.3318, 0.5864, 0.3102, 0.5775, 0.3341, 0.5655, 0.3289, 0.5831, 0.3238, 0.5859, 0.3458, 0.6018, 0.3319, 0.6214, 0.331, 0.6019, 0.3357, 0.5994, 0.4134, 0.5836, 0.4084, 0.5655, 0.4333, 0.5782, 0.4188, 0.5868, 0.2982, 0.5025, 0.3058, 0.4863, 0.3341, 0.4863, 0.3341, 0.5025, 0.3058, 0.4863, 0.3133, 0.4702, 0.3341, 0.4702, 0.3341, 0.4863, 0.4216, 0.454, 0.4292, 0.4702, 0.4084, 0.4702, 0.4084, 0.454, 0.4292, 0.4702, 0.4367, 0.4863, 0.4084, 0.4863, 0.4084, 0.4702, 0.3341, 0.454, 0.4084, 0.454, 0.4084, 0.4702, 0.3341, 0.4702, 0.3341, 0.4702, 0.4084, 0.4702, 0.4084, 0.4863, 0.3341, 0.4863, 0.4188, 0.5868, 0.4333, 0.5782, 0.4393, 0.5979, 0.4199, 0.5921, 0.4199, 0.5921, 0.4393, 0.5979, 0.4293, 0.6117, 0.4158, 0.601, 0.4158, 0.601, 0.4293, 0.6117, 0.4087, 0.6255, 0.4106, 0.6035, 0.3238, 0.5859, 0.3227, 0.5909, 0.3046, 0.5959, 0.3102, 0.5775, 0.3227, 0.5909, 0.3263, 0.5994, 0.3136, 0.6089, 0.3046, 0.5959, 0.3263, 0.5994, 0.331, 0.6019, 0.3319, 0.6214, 0.3136, 0.6089, 0.7407, 0.4841, 0.699, 0.4841, 0.699, 0.4409, 0.7407, 0.4409, 0.6955, 0.2732, 0.7372, 0.2732, 0.7372, 0.3024, 0.6955, 0.3024, 0.6955, 0.3024, 0.7372, 0.3024, 0.7372, 0.3456, 0.6955, 0.3456, 0.7282, 0.5288, 0.7282, 0.5719, 0.699, 0.5719, 0.699, 0.5288, 0.7033, 0.6716, 0.7033, 0.6284, 0.7325, 0.6284, 0.7325, 0.6716, 0.6764, 0.6633, 0.6275, 0.6633, 0.6275, 0.6371, 0.6764, 0.6371, 0.6764, 0.7159, 0.6764, 0.7421, 0.6275, 0.7421, 0.6275, 0.7159, 0.6764, 0.7159, 0.6275, 0.7159, 0.6275, 0.6633, 0.6764, 0.6633, 0.6764, 0.6371, 0.6275, 0.6371, 0.6275, 0.5845, 0.6764, 0.5845, 0.607, 0.669, 0.607, 0.7102, 0.6013, 0.7159, 0.6013, 0.6633, 0.607, 0.7102, 0.6218, 0.7102, 0.6275, 0.7159, 0.6013, 0.7159, 0.6821, 0.7102, 0.6969, 0.7102, 0.7026, 0.7159, 0.6764, 0.7159, 0.6218, 0.669, 0.607, 0.669, 0.6013, 0.6633, 0.6275, 0.6633, 0.6821, 0.669, 0.6821, 0.7102, 0.6764, 0.7159, 0.6764, 0.6633, 0.6969, 0.7102, 0.6969, 0.669, 0.7026, 0.6633, 0.7026, 0.7159, 0.6218, 0.7102, 0.6218, 0.669, 0.6275, 0.6633, 0.6275, 0.7159, 0.6969, 0.669, 0.6821, 0.669, 0.6764, 0.6633, 0.7026, 0.6633])
me_3d_printer_fdm_lod_1.materials.append(mat_worm_001)
me_3d_printer_fdm_lod_1.update()

# ---- objects
ob_3d_printer_fdm_lod_1 = bpy.data.objects.new('3d-Printer-FDM-LOD-1', me_3d_printer_fdm_lod_1)

# ---- transforms, parenting, visibility, modifiers, constraints
ob_3d_printer_fdm_lod_1.location = (0.0, 0.0, 0.0)

# ---- collection membership
col_collection.objects.link(ob_3d_printer_fdm_lod_1)

# ---- scene / render settings (as saved in the file)
scene.frame_start = 1; scene.frame_end = 250; scene.frame_set(1)
scene.render.engine = 'BLENDER_EEVEE_NEXT'
scene.render.bake_bias = 0.0
scene.render.bake_samples = 0
scene.cycles.sampling_pattern = 'TABULATED_SOBOL'
scene.eevee.use_volume_custom_range = False
bpy.context.view_layer.update()

# ---- added for rendering (the .blend has no active camera and no usable light): camera, sun
cam_auto = bpy.data.cameras.new('AutoCamera')
cam_auto.lens = 50.0
cam_auto.sensor_width = 36.0
cam_auto.clip_end = 1000.0
ob_auto_camera = bpy.data.objects.new('AutoCamera', cam_auto)
scene.collection.objects.link(ob_auto_camera)
ob_auto_camera.location = (2.11579, -2.68932, 2.44331)
ob_auto_camera.rotation_euler = (1.09748, -7.21219e-08, 0.694738)
scene.camera = ob_auto_camera
light_auto_sun = bpy.data.lights.new('AutoSun', 'SUN')
light_auto_sun.energy = 3.0
light_auto_sun.angle = 0.0523599
ob_auto_sun = bpy.data.objects.new('AutoSun', light_auto_sun)
scene.collection.objects.link(ob_auto_sun)
ob_auto_sun.rotation_euler = (0.872665, 0.174533, 0.523599)
bpy.context.view_layer.update()
